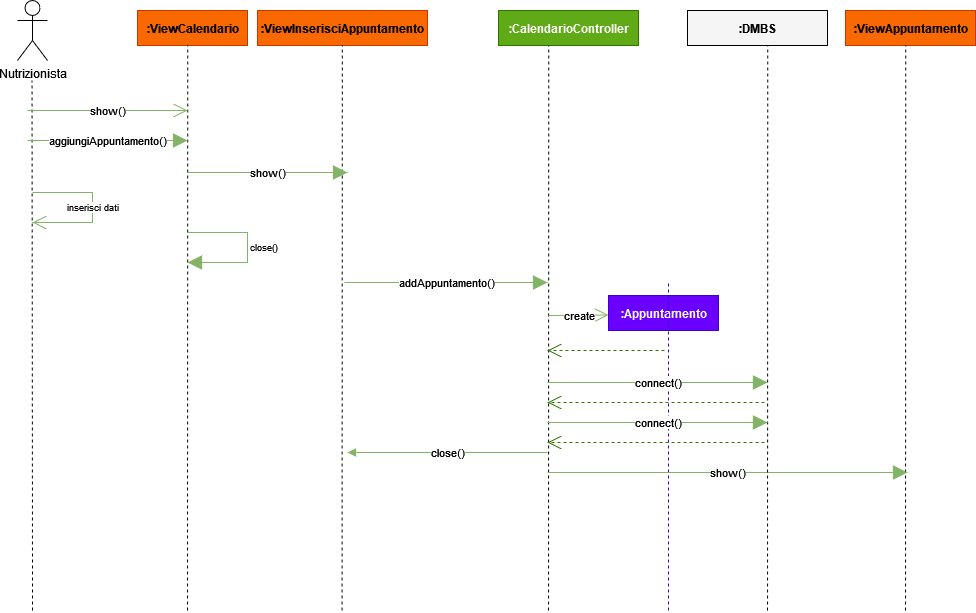

The diagram above was exported from draw.io. Its source (the exported page's mxGraphModel, read from the mxfile embedded in the PNG):
<mxGraphModel dx="1597" dy="825" grid="1" gridSize="10" guides="1" tooltips="1" connect="1" arrows="1" fold="1" page="1" pageScale="1" pageWidth="1169" pageHeight="827" math="0" shadow="0">
  <root>
    <mxCell id="0" />
    <mxCell id="1" parent="0" />
    <mxCell id="AUerDSwF4Kn9yLPN4zHk-3" value="Nutrizionista" style="shape=umlActor;verticalLabelPosition=bottom;verticalAlign=top;html=1;outlineConnect=0;" parent="1" vertex="1">
      <mxGeometry x="110" y="110" width="30" height="60" as="geometry" />
    </mxCell>
    <mxCell id="AUerDSwF4Kn9yLPN4zHk-4" value="" style="endArrow=none;html=1;rounded=0;dashed=1;" parent="1" edge="1">
      <mxGeometry width="50" height="50" relative="1" as="geometry">
        <mxPoint x="124.99999999999977" y="720" as="sourcePoint" />
        <mxPoint x="124.5" y="190" as="targetPoint" />
      </mxGeometry>
    </mxCell>
    <mxCell id="AUerDSwF4Kn9yLPN4zHk-5" value="&lt;b&gt;:ViewCalendario&lt;/b&gt;" style="html=1;fillColor=#fa6800;fontColor=#000000;strokeColor=#C73500;" parent="1" vertex="1">
      <mxGeometry x="230" y="120" width="110" height="35" as="geometry" />
    </mxCell>
    <mxCell id="AUerDSwF4Kn9yLPN4zHk-6" value="" style="endArrow=none;html=1;rounded=0;dashed=1;" parent="1" edge="1">
      <mxGeometry width="50" height="50" relative="1" as="geometry">
        <mxPoint x="280" y="720" as="sourcePoint" />
        <mxPoint x="280.23" y="155" as="targetPoint" />
      </mxGeometry>
    </mxCell>
    <mxCell id="AUerDSwF4Kn9yLPN4zHk-7" value="show()" style="endArrow=open;endSize=12;html=1;rounded=0;fillColor=#d5e8d4;gradientColor=#97d077;strokeColor=#82b366;" parent="1" edge="1">
      <mxGeometry width="160" relative="1" as="geometry">
        <mxPoint x="119.99999999999977" y="220" as="sourcePoint" />
        <mxPoint x="279.9999999999998" y="220" as="targetPoint" />
      </mxGeometry>
    </mxCell>
    <mxCell id="AUerDSwF4Kn9yLPN4zHk-8" value="aggiungiAppuntamento()" style="endArrow=block;endSize=12;html=1;rounded=0;fillColor=#d5e8d4;gradientColor=#97d077;strokeColor=#82b366;endFill=1;" parent="1" edge="1">
      <mxGeometry width="160" relative="1" as="geometry">
        <mxPoint x="119.99999999999977" y="250" as="sourcePoint" />
        <mxPoint x="279.9999999999998" y="250" as="targetPoint" />
      </mxGeometry>
    </mxCell>
    <mxCell id="AUerDSwF4Kn9yLPN4zHk-9" value="&lt;b&gt;:CalendarioController&lt;/b&gt;" style="html=1;fillColor=#60a917;fontColor=#ffffff;strokeColor=#2D7600;" parent="1" vertex="1">
      <mxGeometry x="591" y="120" width="140" height="35" as="geometry" />
    </mxCell>
    <mxCell id="AUerDSwF4Kn9yLPN4zHk-10" value="" style="endArrow=none;html=1;rounded=0;dashed=1;" parent="1" edge="1">
      <mxGeometry width="50" height="50" relative="1" as="geometry">
        <mxPoint x="641" y="720" as="sourcePoint" />
        <mxPoint x="641.23" y="155" as="targetPoint" />
      </mxGeometry>
    </mxCell>
    <mxCell id="AUerDSwF4Kn9yLPN4zHk-11" value="addAppuntamento()" style="endArrow=block;endSize=12;html=1;rounded=0;fillColor=#d5e8d4;gradientColor=#97d077;strokeColor=#82b366;endFill=1;" parent="1" edge="1">
      <mxGeometry width="160" relative="1" as="geometry">
        <mxPoint x="437" y="392" as="sourcePoint" />
        <mxPoint x="640" y="392" as="targetPoint" />
      </mxGeometry>
    </mxCell>
    <mxCell id="AUerDSwF4Kn9yLPN4zHk-12" value="create" style="endArrow=open;endSize=12;html=1;rounded=0;fillColor=#d5e8d4;gradientColor=#97d077;strokeColor=#82b366;entryX=0;entryY=0.5;entryDx=0;entryDy=0;" parent="1" edge="1">
      <mxGeometry width="160" relative="1" as="geometry">
        <mxPoint x="640.9999999999998" y="425" as="sourcePoint" />
        <mxPoint x="701" y="424.5" as="targetPoint" />
      </mxGeometry>
    </mxCell>
    <mxCell id="AUerDSwF4Kn9yLPN4zHk-13" value="&lt;b&gt;:Appuntamento&lt;/b&gt;" style="html=1;fillColor=#6a00ff;fontColor=#ffffff;strokeColor=#3700CC;" parent="1" vertex="1">
      <mxGeometry x="701" y="405" width="110" height="35" as="geometry" />
    </mxCell>
    <mxCell id="AUerDSwF4Kn9yLPN4zHk-17" value="" style="endArrow=none;html=1;rounded=0;dashed=1;fillColor=#6a00ff;strokeColor=#3700CC;" parent="1" edge="1">
      <mxGeometry width="50" height="50" relative="1" as="geometry">
        <mxPoint x="761" y="720" as="sourcePoint" />
        <mxPoint x="760.9999999999998" y="391" as="targetPoint" />
      </mxGeometry>
    </mxCell>
    <mxCell id="AUerDSwF4Kn9yLPN4zHk-26" value="&lt;b&gt;:ViewAppuntamento&lt;/b&gt;" style="html=1;fillColor=#fa6800;fontColor=#000000;strokeColor=#C73500;" parent="1" vertex="1">
      <mxGeometry x="938" y="120" width="130" height="35" as="geometry" />
    </mxCell>
    <mxCell id="AUerDSwF4Kn9yLPN4zHk-27" value="" style="endArrow=none;html=1;rounded=0;dashed=1;" parent="1" edge="1">
      <mxGeometry width="50" height="50" relative="1" as="geometry">
        <mxPoint x="997.9999999999998" y="720" as="sourcePoint" />
        <mxPoint x="998.23" y="155" as="targetPoint" />
      </mxGeometry>
    </mxCell>
    <mxCell id="dPUWAuR18N3uyhLCABgW-1" value="&lt;b&gt;:ViewInserisciAppuntamento&lt;/b&gt;" style="html=1;fillColor=#fa6800;fontColor=#000000;strokeColor=#C73500;" parent="1" vertex="1">
      <mxGeometry x="350" y="120" width="170" height="35" as="geometry" />
    </mxCell>
    <mxCell id="dPUWAuR18N3uyhLCABgW-2" value="" style="endArrow=none;html=1;rounded=0;dashed=1;" parent="1" edge="1">
      <mxGeometry width="50" height="50" relative="1" as="geometry">
        <mxPoint x="434.55" y="720" as="sourcePoint" />
        <mxPoint x="434.78000000000003" y="155" as="targetPoint" />
      </mxGeometry>
    </mxCell>
    <mxCell id="dPUWAuR18N3uyhLCABgW-3" value="show()" style="endArrow=block;endSize=12;html=1;rounded=0;fillColor=#d5e8d4;gradientColor=#97d077;strokeColor=#82b366;endFill=1;" parent="1" edge="1">
      <mxGeometry width="160" relative="1" as="geometry">
        <mxPoint x="279.9999999999998" y="282" as="sourcePoint" />
        <mxPoint x="439.9999999999998" y="282" as="targetPoint" />
      </mxGeometry>
    </mxCell>
    <mxCell id="dPUWAuR18N3uyhLCABgW-4" value="" style="endArrow=block;endFill=1;endSize=12;html=1;rounded=0;fontSize=9;strokeColor=#82B366;" parent="1" edge="1">
      <mxGeometry width="160" relative="1" as="geometry">
        <mxPoint x="280" y="342" as="sourcePoint" />
        <mxPoint x="280" y="372" as="targetPoint" />
        <Array as="points">
          <mxPoint x="340" y="342" />
          <mxPoint x="340" y="372" />
        </Array>
      </mxGeometry>
    </mxCell>
    <mxCell id="dPUWAuR18N3uyhLCABgW-5" value="close()" style="text;html=1;align=center;verticalAlign=middle;resizable=0;points=[];autosize=1;strokeColor=none;fillColor=none;fontSize=9;" parent="1" vertex="1">
      <mxGeometry x="336" y="347" width="40" height="20" as="geometry" />
    </mxCell>
    <mxCell id="dPUWAuR18N3uyhLCABgW-6" value="" style="endArrow=open;endFill=1;endSize=12;html=1;rounded=0;fillColor=#60a917;strokeColor=#2D7600;dashed=1;" parent="1" edge="1">
      <mxGeometry width="160" relative="1" as="geometry">
        <mxPoint x="756.9999999999998" y="460" as="sourcePoint" />
        <mxPoint x="640" y="460" as="targetPoint" />
      </mxGeometry>
    </mxCell>
    <mxCell id="dPUWAuR18N3uyhLCABgW-7" value="close()" style="endArrow=none;endSize=12;html=1;rounded=0;fillColor=#d5e8d4;gradientColor=#97d077;strokeColor=#82b366;endFill=0;startArrow=block;startFill=1;" parent="1" edge="1">
      <mxGeometry width="160" relative="1" as="geometry">
        <mxPoint x="440" y="562" as="sourcePoint" />
        <mxPoint x="640" y="562" as="targetPoint" />
      </mxGeometry>
    </mxCell>
    <mxCell id="dPUWAuR18N3uyhLCABgW-8" value="show()" style="endArrow=block;endSize=12;html=1;rounded=0;fillColor=#d5e8d4;gradientColor=#97d077;strokeColor=#82b366;endFill=1;" parent="1" edge="1">
      <mxGeometry width="160" relative="1" as="geometry">
        <mxPoint x="639.9999999999998" y="582" as="sourcePoint" />
        <mxPoint x="1000" y="582" as="targetPoint" />
      </mxGeometry>
    </mxCell>
    <mxCell id="dPUWAuR18N3uyhLCABgW-9" value="&lt;b&gt;&lt;font color=&quot;#000000&quot;&gt;:DMBS&lt;/font&gt;&lt;/b&gt;" style="html=1;fillColor=#F5F5F5;fontColor=#ffffff;strokeColor=#000000;" parent="1" vertex="1">
      <mxGeometry x="780" y="120" width="140" height="35" as="geometry" />
    </mxCell>
    <mxCell id="dPUWAuR18N3uyhLCABgW-10" value="" style="endArrow=none;html=1;rounded=0;dashed=1;" parent="1" edge="1">
      <mxGeometry width="50" height="50" relative="1" as="geometry">
        <mxPoint x="859.9999999999998" y="720" as="sourcePoint" />
        <mxPoint x="860.2299999999998" y="155" as="targetPoint" />
      </mxGeometry>
    </mxCell>
    <mxCell id="dPUWAuR18N3uyhLCABgW-11" value="connect()" style="endArrow=block;endSize=12;html=1;rounded=0;fillColor=#d5e8d4;gradientColor=#97d077;strokeColor=#82b366;endFill=1;" parent="1" edge="1">
      <mxGeometry width="160" relative="1" as="geometry">
        <mxPoint x="640" y="492" as="sourcePoint" />
        <mxPoint x="860" y="492" as="targetPoint" />
      </mxGeometry>
    </mxCell>
    <mxCell id="dPUWAuR18N3uyhLCABgW-12" value="" style="endArrow=open;endFill=1;endSize=12;html=1;rounded=0;fillColor=#60a917;strokeColor=#2D7600;dashed=1;" parent="1" edge="1">
      <mxGeometry width="160" relative="1" as="geometry">
        <mxPoint x="856.9999999999998" y="512" as="sourcePoint" />
        <mxPoint x="640" y="512" as="targetPoint" />
      </mxGeometry>
    </mxCell>
    <mxCell id="dPUWAuR18N3uyhLCABgW-13" value="" style="endArrow=open;endFill=1;endSize=12;html=1;rounded=0;fillColor=#60a917;strokeColor=#2D7600;dashed=1;" parent="1" edge="1">
      <mxGeometry width="160" relative="1" as="geometry">
        <mxPoint x="856.9999999999998" y="552" as="sourcePoint" />
        <mxPoint x="640" y="552" as="targetPoint" />
      </mxGeometry>
    </mxCell>
    <mxCell id="dPUWAuR18N3uyhLCABgW-14" value="connect()" style="endArrow=block;endSize=12;html=1;rounded=0;fillColor=#d5e8d4;gradientColor=#97d077;strokeColor=#82b366;endFill=1;" parent="1" edge="1">
      <mxGeometry width="160" relative="1" as="geometry">
        <mxPoint x="640" y="532.0000000000001" as="sourcePoint" />
        <mxPoint x="860" y="532.0000000000001" as="targetPoint" />
      </mxGeometry>
    </mxCell>
    <mxCell id="22o0jDx7hrqhMKq1pX4E-1" value="inserisci dati" style="endArrow=open;endFill=0;endSize=12;html=1;rounded=0;fontSize=9;strokeColor=#82B366;" edge="1" parent="1">
      <mxGeometry width="160" relative="1" as="geometry">
        <mxPoint x="124.99999999999977" y="302" as="sourcePoint" />
        <mxPoint x="124.99999999999977" y="332" as="targetPoint" />
        <Array as="points">
          <mxPoint x="185" y="302" />
          <mxPoint x="185" y="332" />
        </Array>
      </mxGeometry>
    </mxCell>
  </root>
</mxGraphModel>